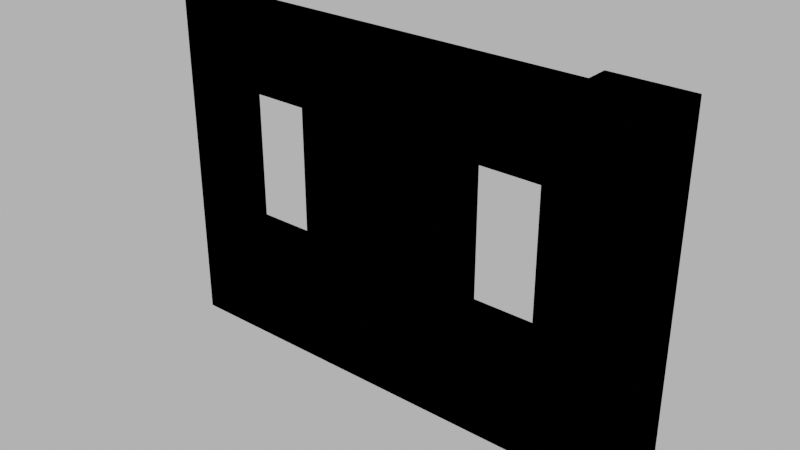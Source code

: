 # Source: 002_wall_windows_002.blend  (saved by Blender 4.1.24; exported with 4.5.12 LTS)
import bpy
from mathutils import Matrix  # noqa: F401  (used for matrix-valued properties, if any)

bpy.ops.wm.read_factory_settings(use_empty=True)
scene = bpy.context.scene
scene.name = 'Scene'

# ---- images (referenced by path relative to the original .blend; pixels are not part of the script)
import os
ASSET_DIR = os.environ.get("B2B_ASSET_DIR", "")  # directory of the original .blend (textures are referenced by path, not embedded)
HERE = os.path.dirname(os.path.abspath(__file__))  # packed textures are extracted next to this script under _unpacked/

def load_image(name, relpath, width, height, colorspace="sRGB"):
    """Load a texture the original file referenced (path relative to the .blend, or extracted next to this script)."""
    p = next((c for c in (os.path.join(HERE, relpath), os.path.join(ASSET_DIR, relpath)) if relpath and os.path.exists(c)), "")
    if p:
        img = bpy.data.images.load(p, check_existing=True)
        img.name = name
    else:  # same state as the original file: an image datablock whose file is absent (Cycles renders it pink)
        img = bpy.data.images.new(name, width, height)
        img.source = "FILE"
        img.filepath = "//" + (relpath or name)
    img.colorspace_settings.name = colorspace
    return img
img_concrete043b_1k_jpg_color_jpg = load_image('Concrete043B_1K-JPG_Color.jpg', 'Concrete043B_1K-JPG_Color.jpg', 1024, 1024, 'sRGB')
img_concrete043b_1k_jpg_metalness_jpg = load_image('Concrete043B_1K-JPG_Metalness.jpg', 'Concrete043B_1K-JPG_Metalness.jpg', 1024, 1024, 'Non-Color')
img_concrete043b_1k_jpg_roughness_jpg = load_image('Concrete043B_1K-JPG_Roughness.jpg', 'Concrete043B_1K-JPG_Roughness.jpg', 1024, 1024, 'Non-Color')
img_concrete043b_1k_jpg_normalgl_jpg = load_image('Concrete043B_1K-JPG_NormalGL.jpg', 'Concrete043B_1K-JPG_NormalGL.jpg', 1024, 1024, 'Non-Color')

# ---- materials (node trees are filled in below, after node groups)
mat_concrete = bpy.data.materials.new('Concrete')
mat_concrete.use_transparent_shadow = False

# ---- material node trees
mat_concrete.use_nodes = True; mat_concrete.node_tree.nodes.clear()
_N = mat_concrete.node_tree.nodes; _L = mat_concrete.node_tree.links
n0 = _N.new('NodeFrame'); n0.name = 'Frame'; n0.location = (-1270, 340)
n0.label = 'Mapping'
n0.width = 400
n1 = _N.new('NodeFrame'); n1.name = 'Frame.001'; n1.location = (-628, 540)
n1.label = 'Textures'
n1.width = 358
n2 = _N.new('ShaderNodeOutputMaterial'); n2.name = 'Material Output'; n2.location = (300, 300)
n3 = _N.new('ShaderNodeBsdfPrincipled'); n3.name = 'Principled BSDF'; n3.location = (10, 300)
n3.distribution = 'GGX'
n3.subsurface_method = 'RANDOM_WALK_SKIN'
n3.inputs[3].default_value = 1.45
n3.inputs[27].default_value = (0.0, 0.0, 0.0, 1.0)
n3.inputs[28].default_value = 1.0
n4 = _N.new('ShaderNodeTexImage'); n4.name = 'Image Texture'; n4.location = (88, -40)
n4.label = 'Base Color'
n4.image = img_concrete043b_1k_jpg_color_jpg
n5 = _N.new('ShaderNodeTexImage'); n5.name = 'Image Texture.001'; n5.location = (88, -320)
n5.label = 'Metallic'
n5.image = img_concrete043b_1k_jpg_metalness_jpg
n6 = _N.new('ShaderNodeTexImage'); n6.name = 'Image Texture.002'; n6.location = (88, -600)
n6.label = 'Roughness'
n6.image = img_concrete043b_1k_jpg_roughness_jpg
n7 = _N.new('ShaderNodeTexImage'); n7.name = 'Image Texture.003'; n7.location = (88, -880)
n7.label = 'Normal'
n7.image = img_concrete043b_1k_jpg_normalgl_jpg
n8 = _N.new('ShaderNodeNormalMap'); n8.name = 'Normal Map'; n8.location = (-240, -340)
n9 = _N.new('ShaderNodeMapping'); n9.name = 'Mapping'; n9.location = (230, -40)
n10 = _N.new('NodeReroute'); n10.name = 'Reroute'; n10.location = (38, -596)
n10.width = 16
n10.socket_idname = 'NodeSocketVector'
n11 = _N.new('ShaderNodeTexCoord'); n11.name = 'Texture Coordinate'; n11.location = (30, -40)
n12 = _N.new('ShaderNodeValue'); n12.name = 'Value'; n12.location = (45, -324)
n12.outputs[0].default_value = 1.0
n4.parent = n1
n5.parent = n1
n6.parent = n1
n7.parent = n1
n9.parent = n0
n10.parent = n1
n11.parent = n0
n12.parent = n0
_L.new(n3.outputs[0], n2.inputs[0])
_L.new(n4.outputs[0], n3.inputs[0])
_L.new(n5.outputs[0], n3.inputs[1])
_L.new(n6.outputs[0], n3.inputs[2])
_L.new(n7.outputs[0], n8.inputs[1])
_L.new(n8.outputs[0], n3.inputs[5])
_L.new(n10.outputs[0], n4.inputs[0])
_L.new(n10.outputs[0], n5.inputs[0])
_L.new(n10.outputs[0], n6.inputs[0])
_L.new(n10.outputs[0], n7.inputs[0])
_L.new(n9.outputs[0], n10.inputs[0])
_L.new(n11.outputs[2], n9.inputs[0])
_L.new(n12.outputs[0], n9.inputs[3])
n2.is_active_output = True

# ---- world
world_world = bpy.data.worlds.new('World'); scene.world = world_world
world_world.use_nodes = True; world_world.node_tree.nodes.clear()
_N = world_world.node_tree.nodes; _L = world_world.node_tree.links
n0 = _N.new('ShaderNodeOutputWorld'); n0.name = 'World Output'; n0.location = (300, 300)
n1 = _N.new('ShaderNodeBackground'); n1.name = 'Background'; n1.location = (10, 300)
n1.inputs[0].default_value = (0.05088, 0.05088, 0.05088, 1.0)
n1.inputs[1].default_value = 10.0
_L.new(n1.outputs[0], n0.inputs[0])
n0.is_active_output = True
world_world.color = (0.05088, 0.05088, 0.05088)
world_world.use_sun_shadow = False
world_world.sun_shadow_jitter_overblur = 0.0

# ---- meshes
me_cube_001 = bpy.data.meshes.new('Cube.001')
me_cube_001.from_pydata([(-4.0, -0.15, 0.0), (-4.0, -0.15, 3.0), (-4.0, 0.15, 0.0), (-4.0, 0.15, 3.0), (0.0, -0.15, 0.0), (0.0, -0.15, 3.0), (0.0, 0.15, 0.0), (0.0, 0.15, 3.0), (-0.35, -0.35, 0.0), (-0.35, -0.35, 3.0), (-0.35, 0.35, 0.0), (-0.35, 0.35, 3.0), (0.35, -0.35, 0.0), (0.35, -0.35, 3.0), (0.35, 0.35, 0.0), (0.35, 0.35, 3.0), (-4.0, -0.15, 1.0), (-4.0, -0.15, 2.3), (-4.0, 0.15, 2.3), (-4.0, 0.15, 1.0), (0.0, 0.15, 2.3), (0.0, 0.15, 1.0), (0.0, -0.15, 2.3), (0.0, -0.15, 1.0), (-0.4, 0.15, 0.0), (-1.2, 0.15, 0.0), (-1.5, 0.15, 0.0), (-2.4, 0.15, 0.0), (-2.7, 0.15, 0.0), (-3.5, 0.15, 0.0), (-3.5, 0.15, 3.0), (-2.7, 0.15, 3.0), (-2.4, 0.15, 3.0), (-1.5, 0.15, 3.0), (-1.2, 0.15, 3.0), (-0.4, 0.15, 3.0), (-3.5, -0.15, 0.0), (-2.7, -0.15, 0.0), (-2.4, -0.15, 0.0), (-1.5, -0.15, 0.0), (-1.2, -0.15, 0.0), (-0.4, -0.15, 0.0), (-0.4, -0.15, 3.0), (-1.2, -0.15, 3.0), (-1.5, -0.15, 3.0), (-2.4, -0.15, 3.0), (-2.7, -0.15, 3.0), (-3.5, -0.15, 3.0), (-0.4, -0.15, 1.0), (-1.2, -0.15, 1.0), (-1.5, -0.15, 1.0), (-2.4, -0.15, 1.0), (-2.7, -0.15, 1.0), (-3.5, -0.15, 1.0), (-0.4, -0.15, 2.3), (-1.2, -0.15, 2.3), (-1.5, -0.15, 2.3), (-2.4, -0.15, 2.3), (-2.7, -0.15, 2.3), (-3.5, -0.15, 2.3), (-3.5, 0.15, 1.0), (-2.7, 0.15, 1.0), (-2.4, 0.15, 1.0), (-1.5, 0.15, 1.0), (-1.2, 0.15, 1.0), (-0.4, 0.15, 1.0), (-3.5, 0.15, 2.3), (-2.7, 0.15, 2.3), (-2.4, 0.15, 2.3), (-1.5, 0.15, 2.3), (-1.2, 0.15, 2.3), (-0.4, 0.15, 2.3)], [], [(17, 1, 3, 18), (71, 35, 7, 20), (20, 7, 5, 22), (59, 47, 1, 17), (24, 6, 4, 41), (30, 3, 1, 47), (8, 9, 11, 10), (10, 11, 15, 14), (14, 15, 13, 12), (12, 13, 9, 8), (10, 14, 12, 8), (15, 11, 9, 13), (36, 53, 16, 0), (53, 59, 17, 16), (6, 21, 23, 4), (21, 20, 22, 23), (24, 65, 21, 6), (65, 71, 20, 21), (0, 16, 19, 2), (16, 17, 18, 19), (19, 18, 66, 60), (61, 67, 68, 62), (63, 69, 70, 64), (2, 19, 60, 29), (29, 60, 61, 28), (28, 61, 62, 27), (27, 62, 63, 26), (26, 63, 64, 25), (25, 64, 65, 24), (23, 22, 54, 48), (49, 55, 56, 50), (51, 57, 58, 52), (4, 23, 48, 41), (41, 48, 49, 40), (40, 49, 50, 39), (39, 50, 51, 38), (38, 51, 52, 37), (37, 52, 53, 36), (7, 35, 42, 5), (35, 34, 43, 42), (34, 33, 44, 43), (33, 32, 45, 44), (32, 31, 46, 45), (31, 30, 47, 46), (2, 29, 36, 0), (29, 28, 37, 36), (28, 27, 38, 37), (27, 26, 39, 38), (26, 25, 40, 39), (25, 24, 41, 40), (22, 5, 42, 54), (54, 42, 43, 55), (55, 43, 44, 56), (56, 44, 45, 57), (57, 45, 46, 58), (58, 46, 47, 59), (18, 3, 30, 66), (66, 30, 31, 67), (67, 31, 32, 68), (68, 32, 33, 69), (69, 33, 34, 70), (70, 34, 35, 71), (52, 61, 60, 53), (60, 66, 59, 53), (58, 59, 66, 67), (61, 52, 58, 67), (63, 62, 68, 69), (51, 50, 56, 57), (64, 70, 55, 49), (54, 55, 70, 71), (65, 48, 54, 71), (48, 65, 64, 49)])
_uv = me_cube_001.uv_layers.new(name='UVMap')
_uv.uv.foreach_set('vector', [-0.3497, 1.253, 0.07177, 1.253, 0.07177, 1.433, -0.3497, 1.433, 0.6739, -0.915, 0.2524, -0.915, 0.2524, -1.156, 0.6739, -1.156, -0.3497, -1.336, 0.07177, -1.336, 0.07177, -1.156, -0.3497, -1.156, -0.3497, 0.9516, 0.07177, 0.9516, 0.07177, 1.253, -0.3497, 1.253, 2.059, -0.915, 2.059, -1.156, 2.239, -1.156, 2.239, -0.915, 0.2524, 0.9516, 0.2524, 1.253, 0.07177, 1.253, 0.07177, 0.9516, 2.721, 2.698, 0.9147, 2.698, 0.9147, 2.276, 2.721, 2.276, 2.721, 2.276, 0.9147, 2.276, 0.9147, 1.855, 2.721, 1.855, 2.721, 1.855, 0.9147, 1.855, 0.9147, 1.433, 2.721, 1.433, -1.313, 1.855, 0.4932, 1.855, 0.4932, 2.276, -1.313, 2.276, -1.735, 2.276, -1.735, 1.855, -1.313, 1.855, -1.313, 2.276, 0.9147, 1.855, 0.9147, 2.276, 0.4932, 2.276, 0.4932, 1.855, -1.735, 0.9516, -1.132, 0.9516, -1.132, 1.253, -1.735, 1.253, -1.132, 0.9516, -0.3497, 0.9516, -0.3497, 1.253, -1.132, 1.253, -1.735, -1.336, -1.132, -1.336, -1.132, -1.156, -1.735, -1.156, -1.132, -1.336, -0.3497, -1.336, -0.3497, -1.156, -1.132, -1.156, 2.059, -0.915, 1.457, -0.915, 1.457, -1.156, 2.059, -1.156, 1.457, -0.915, 0.6739, -0.915, 0.6739, -1.156, 1.457, -1.156, -1.735, 1.253, -1.132, 1.253, -1.132, 1.433, -1.735, 1.433, -1.132, 1.253, -0.3497, 1.253, -0.3497, 1.433, -1.132, 1.433, 1.457, 1.253, 0.6739, 1.253, 0.6739, 0.9516, 1.457, 0.9516, 1.457, 0.4699, 0.6739, 0.4699, 0.6739, 0.2893, 1.457, 0.2893, 1.457, -0.2526, 0.6739, -0.2526, 0.6739, -0.4333, 1.457, -0.4333, 2.059, 1.253, 1.457, 1.253, 1.457, 0.9516, 2.059, 0.9516, 2.059, 0.9516, 1.457, 0.9516, 1.457, 0.4699, 2.059, 0.4699, 2.059, 0.4699, 1.457, 0.4699, 1.457, 0.2893, 2.059, 0.2893, 2.059, 0.2893, 1.457, 0.2893, 1.457, -0.2526, 2.059, -0.2526, 2.059, -0.2526, 1.457, -0.2526, 1.457, -0.4333, 2.059, -0.4333, 2.059, -0.4333, 1.457, -0.4333, 1.457, -0.915, 2.059, -0.915, -1.132, -1.156, -0.3497, -1.156, -0.3497, -0.915, -1.132, -0.915, -1.132, -0.4333, -0.3497, -0.4333, -0.3497, -0.2526, -1.132, -0.2526, -1.132, 0.2893, -0.3497, 0.2893, -0.3497, 0.4699, -1.132, 0.4699, -1.735, -1.156, -1.132, -1.156, -1.132, -0.915, -1.735, -0.915, -1.735, -0.915, -1.132, -0.915, -1.132, -0.4333, -1.735, -0.4333, -1.735, -0.4333, -1.132, -0.4333, -1.132, -0.2526, -1.735, -0.2526, -1.735, -0.2526, -1.132, -0.2526, -1.132, 0.2893, -1.735, 0.2893, -1.735, 0.2893, -1.132, 0.2893, -1.132, 0.4699, -1.735, 0.4699, -1.735, 0.4699, -1.132, 0.4699, -1.132, 0.9516, -1.735, 0.9516, 0.2524, -1.156, 0.2524, -0.915, 0.07177, -0.915, 0.07177, -1.156, 0.2524, -0.915, 0.2524, -0.4333, 0.07177, -0.4333, 0.07177, -0.915, 0.2524, -0.4333, 0.2524, -0.2526, 0.07177, -0.2526, 0.07177, -0.4333, 0.2524, -0.2526, 0.2524, 0.2893, 0.07177, 0.2893, 0.07177, -0.2526, 0.2524, 0.2893, 0.2524, 0.4699, 0.07177, 0.4699, 0.07177, 0.2893, 0.2524, 0.4699, 0.2524, 0.9516, 0.07177, 0.9516, 0.07177, 0.4699, 2.059, 1.253, 2.059, 0.9516, 2.239, 0.9516, 2.239, 1.253, 2.059, 0.9516, 2.059, 0.4699, 2.239, 0.4699, 2.239, 0.9516, 2.059, 0.4699, 2.059, 0.2893, 2.239, 0.2893, 2.239, 0.4699, 2.059, 0.2893, 2.059, -0.2526, 2.239, -0.2526, 2.239, 0.2893, 2.059, -0.2526, 2.059, -0.4333, 2.239, -0.4333, 2.239, -0.2526, 2.059, -0.4333, 2.059, -0.915, 2.239, -0.915, 2.239, -0.4333, -0.3497, -1.156, 0.07177, -1.156, 0.07177, -0.915, -0.3497, -0.915, -0.3497, -0.915, 0.07177, -0.915, 0.07177, -0.4333, -0.3497, -0.4333, -0.3497, -0.4333, 0.07177, -0.4333, 0.07177, -0.2526, -0.3497, -0.2526, -0.3497, -0.2526, 0.07177, -0.2526, 0.07177, 0.2893, -0.3497, 0.2893, -0.3497, 0.2893, 0.07177, 0.2893, 0.07177, 0.4699, -0.3497, 0.4699, -0.3497, 0.4699, 0.07177, 0.4699, 0.07177, 0.9516, -0.3497, 0.9516, 0.6739, 1.253, 0.2524, 1.253, 0.2524, 0.9516, 0.6739, 0.9516, 0.6739, 0.9516, 0.2524, 0.9516, 0.2524, 0.4699, 0.6739, 0.4699, 0.6739, 0.4699, 0.2524, 0.4699, 0.2524, 0.2893, 0.6739, 0.2893, 0.6739, 0.2893, 0.2524, 0.2893, 0.2524, -0.2526, 0.6739, -0.2526, 0.6739, -0.2526, 0.2524, -0.2526, 0.2524, -0.4333, 0.6739, -0.4333, 0.6739, -0.4333, 0.2524, -0.4333, 0.2524, -0.915, 0.6739, -0.915, -1.253, -1.517, -1.253, -1.698, -0.7712, -1.698, -0.7712, -1.517, 0.7943, -1.517, 1.577, -1.517, 1.577, -1.336, 0.7943, -1.336, -0.9518, -1.517, -0.4701, -1.517, -0.4701, -1.336, -0.9518, -1.336, -1.735, -1.336, -1.735, -1.517, -0.9518, -1.517, -0.9518, -1.336, 1.457, -0.2526, 1.457, 0.2893, 0.6739, 0.2893, 0.6739, -0.2526, -1.132, 0.2893, -1.132, -0.2526, -0.3497, -0.2526, -0.3497, 0.2893, 1.577, -1.517, 2.36, -1.517, 2.36, -1.336, 1.577, -1.336, 0.3126, -1.517, 0.7943, -1.517, 0.7943, -1.336, 0.3126, -1.336, -0.4701, -1.336, -0.4701, -1.517, 0.3126, -1.517, 0.3126, -1.336, -1.735, -1.517, -1.735, -1.698, -1.253, -1.698, -1.253, -1.517])
me_cube_001.materials.append(mat_concrete)
me_cube_001.update()
me_cube_013 = bpy.data.meshes.new('Cube.013')
me_cube_013.from_pydata([(-4.0, -0.15, 0.0), (-4.0, -0.15, 3.0), (-4.0, 0.15, 0.0), (-4.0, 0.15, 3.0), (0.0, -0.15, 0.0), (0.0, -0.15, 3.0), (0.0, 0.15, 0.0), (0.0, 0.15, 3.0), (-0.35, -0.35, 0.0), (-0.35, -0.35, 3.0), (-0.35, 0.35, 0.0), (-0.35, 0.35, 3.0), (0.35, -0.35, 0.0), (0.35, -0.35, 3.0), (0.35, 0.35, 0.0), (0.35, 0.35, 3.0), (-4.0, -0.15, 1.0), (-4.0, -0.15, 2.3), (-4.0, 0.15, 2.3), (-4.0, 0.15, 1.0), (0.0, 0.15, 2.3), (0.0, 0.15, 1.0), (0.0, -0.15, 2.3), (0.0, -0.15, 1.0), (-0.4, 0.15, 0.0), (-1.2, 0.15, 0.0), (-1.5, 0.15, 0.0), (-2.4, 0.15, 0.0), (-2.7, 0.15, 0.0), (-3.5, 0.15, 0.0), (-3.5, 0.15, 3.0), (-2.7, 0.15, 3.0), (-2.4, 0.15, 3.0), (-1.5, 0.15, 3.0), (-1.2, 0.15, 3.0), (-0.4, 0.15, 3.0), (-3.5, -0.15, 0.0), (-2.7, -0.15, 0.0), (-2.4, -0.15, 0.0), (-1.5, -0.15, 0.0), (-1.2, -0.15, 0.0), (-0.4, -0.15, 0.0), (-0.4, -0.15, 3.0), (-1.2, -0.15, 3.0), (-1.5, -0.15, 3.0), (-2.4, -0.15, 3.0), (-2.7, -0.15, 3.0), (-3.5, -0.15, 3.0), (-0.4, -0.15, 1.0), (-1.2, -0.15, 1.0), (-1.5, -0.15, 1.0), (-2.4, -0.15, 1.0), (-2.7, -0.15, 1.0), (-3.5, -0.15, 1.0), (-0.4, -0.15, 2.3), (-1.2, -0.15, 2.3), (-1.5, -0.15, 2.3), (-2.4, -0.15, 2.3), (-2.7, -0.15, 2.3), (-3.5, -0.15, 2.3), (-3.5, 0.15, 1.0), (-2.7, 0.15, 1.0), (-2.4, 0.15, 1.0), (-1.5, 0.15, 1.0), (-1.2, 0.15, 1.0), (-0.4, 0.15, 1.0), (-3.5, 0.15, 2.3), (-2.7, 0.15, 2.3), (-2.4, 0.15, 2.3), (-1.5, 0.15, 2.3), (-1.2, 0.15, 2.3), (-0.4, 0.15, 2.3)], [], [(17, 1, 3, 18), (71, 35, 7, 20), (20, 7, 5, 22), (59, 47, 1, 17), (24, 6, 4, 41), (30, 3, 1, 47), (8, 9, 11, 10), (10, 11, 15, 14), (14, 15, 13, 12), (12, 13, 9, 8), (10, 14, 12, 8), (15, 11, 9, 13), (36, 53, 16, 0), (53, 59, 17, 16), (6, 21, 23, 4), (21, 20, 22, 23), (24, 65, 21, 6), (65, 71, 20, 21), (0, 16, 19, 2), (16, 17, 18, 19), (19, 18, 66, 60), (61, 67, 68, 62), (63, 69, 70, 64), (2, 19, 60, 29), (29, 60, 61, 28), (28, 61, 62, 27), (27, 62, 63, 26), (26, 63, 64, 25), (25, 64, 65, 24), (23, 22, 54, 48), (49, 55, 56, 50), (51, 57, 58, 52), (4, 23, 48, 41), (41, 48, 49, 40), (40, 49, 50, 39), (39, 50, 51, 38), (38, 51, 52, 37), (37, 52, 53, 36), (7, 35, 42, 5), (35, 34, 43, 42), (34, 33, 44, 43), (33, 32, 45, 44), (32, 31, 46, 45), (31, 30, 47, 46), (2, 29, 36, 0), (29, 28, 37, 36), (28, 27, 38, 37), (27, 26, 39, 38), (26, 25, 40, 39), (25, 24, 41, 40), (22, 5, 42, 54), (54, 42, 43, 55), (55, 43, 44, 56), (56, 44, 45, 57), (57, 45, 46, 58), (58, 46, 47, 59), (18, 3, 30, 66), (66, 30, 31, 67), (67, 31, 32, 68), (68, 32, 33, 69), (69, 33, 34, 70), (70, 34, 35, 71), (52, 61, 60, 53), (60, 66, 59, 53), (58, 59, 66, 67), (61, 52, 58, 67), (63, 62, 68, 69), (51, 50, 56, 57), (64, 70, 55, 49), (54, 55, 70, 71), (65, 48, 54, 71), (48, 65, 64, 49)])
_uv = me_cube_013.uv_layers.new(name='UVMap')
_uv.uv.foreach_set('vector', [0.9565, 0.1014, 0.9565, 0.0, 1.0, 0.0, 1.0, 0.1014, 0.1014, 0.05797, 2.534e-09, 0.05797, 0.0, 0.0, 0.1014, -4.434e-09, 0.9565, 0.5362, 0.9565, 0.4348, 1.0, 0.4348, 1.0, 0.5362, 0.5362, 0.07246, 0.4348, 0.07246, 0.4348, 1.555e-08, 0.5362, 1.111e-08, 0.913, 0.5217, 0.913, 0.5797, 0.8696, 0.5797, 0.8696, 0.5217, 0.9565, 0.5072, 0.9565, 0.5797, 0.913, 0.5797, 0.913, 0.5072, 0.2046, 0.6818, 0.2046, 0.1753, 0.3227, 0.1753, 0.3227, 0.6818, 0.4409, 0.6818, 0.4409, 0.1753, 0.5591, 0.1753, 0.5591, 0.6818, 0.3227, 0.6818, 0.3227, 0.1753, 0.4409, 0.1753, 0.4409, 0.6818, 0.5591, 0.6818, 0.5591, 0.1753, 0.6773, 0.1753, 0.6773, 0.6818, 0.7954, 0.2935, 0.6773, 0.2935, 0.6773, 0.1753, 0.7954, 0.1753, 0.7954, 0.4117, 0.6773, 0.4117, 0.6773, 0.2935, 0.7954, 0.2935, 0.8696, 0.07246, 0.7246, 0.07246, 0.7246, 2.878e-09, 0.8696, -3.456e-09, 0.7246, 0.07246, 0.5362, 0.07246, 0.5362, 1.111e-08, 0.7246, 2.878e-09, 0.9565, 0.8696, 0.9565, 0.7246, 1.0, 0.7246, 1.0, 0.8696, 0.9565, 0.7246, 0.9565, 0.5362, 1.0, 0.5362, 1.0, 0.7246, 0.4348, 0.05797, 0.2899, 0.05797, 0.2899, -1.267e-08, 0.4348, -1.9e-08, 0.2899, 0.05797, 0.1014, 0.05797, 0.1014, -4.434e-09, 0.2899, -1.267e-08, 0.9565, 0.4348, 0.9565, 0.2899, 1.0, 0.2899, 1.0, 0.4348, 0.9565, 0.2899, 0.9565, 0.1014, 1.0, 0.1014, 1.0, 0.2899, 0.2899, 0.5797, 0.1014, 0.5797, 0.1014, 0.5072, 0.2899, 0.5072, 0.2899, 0.3913, 0.1014, 0.3913, 0.1014, 0.3478, 0.2899, 0.3478, 0.2899, 0.2174, 0.1014, 0.2174, 0.1014, 0.1739, 0.2899, 0.1739, 0.4348, 0.5797, 0.2899, 0.5797, 0.2899, 0.5072, 0.4348, 0.5072, 0.4348, 0.5072, 0.2899, 0.5072, 0.2899, 0.3913, 0.4348, 0.3913, 0.4348, 0.3913, 0.2899, 0.3913, 0.2899, 0.3478, 0.4348, 0.3478, 0.4348, 0.3478, 0.2899, 0.3478, 0.2899, 0.2174, 0.4348, 0.2174, 0.4348, 0.2174, 0.2899, 0.2174, 0.2899, 0.1739, 0.4348, 0.1739, 0.4348, 0.1739, 0.2899, 0.1739, 0.2899, 0.05797, 0.4348, 0.05797, 0.7246, 0.5797, 0.5362, 0.5797, 0.5362, 0.5217, 0.7246, 0.5217, 0.7246, 0.4058, 0.5362, 0.4058, 0.5362, 0.3623, 0.7246, 0.3623, 0.7246, 0.2319, 0.5362, 0.2319, 0.5362, 0.1884, 0.7246, 0.1884, 0.8696, 0.5797, 0.7246, 0.5797, 0.7246, 0.5217, 0.8696, 0.5217, 0.8696, 0.5217, 0.7246, 0.5217, 0.7246, 0.4058, 0.8696, 0.4058, 0.8696, 0.4058, 0.7246, 0.4058, 0.7246, 0.3623, 0.8696, 0.3623, 0.8696, 0.3623, 0.7246, 0.3623, 0.7246, 0.2319, 0.8696, 0.2319, 0.8696, 0.2319, 0.7246, 0.2319, 0.7246, 0.1884, 0.8696, 0.1884, 0.8696, 0.1884, 0.7246, 0.1884, 0.7246, 0.07246, 0.8696, 0.07246, 0.9565, -7.257e-09, 0.9565, 0.05797, 0.913, 0.05797, 0.913, -5.357e-09, 0.9565, 0.05797, 0.9565, 0.1739, 0.913, 0.1739, 0.913, 0.05797, 0.9565, 0.1739, 0.9565, 0.2174, 0.913, 0.2174, 0.913, 0.1739, 0.9565, 0.2174, 0.9565, 0.3478, 0.913, 0.3478, 0.913, 0.2174, 0.9565, 0.3478, 0.9565, 0.3913, 0.913, 0.3913, 0.913, 0.3478, 0.9565, 0.3913, 0.9565, 0.5072, 0.913, 0.5072, 0.913, 0.3913, 0.913, -5.357e-09, 0.913, 0.07246, 0.8696, 0.07246, 0.8696, -3.456e-09, 0.913, 0.07246, 0.913, 0.1884, 0.8696, 0.1884, 0.8696, 0.07246, 0.913, 0.1884, 0.913, 0.2319, 0.8696, 0.2319, 0.8696, 0.1884, 0.913, 0.2319, 0.913, 0.3623, 0.8696, 0.3623, 0.8696, 0.2319, 0.913, 0.3623, 0.913, 0.4058, 0.8696, 0.4058, 0.8696, 0.3623, 0.913, 0.4058, 0.913, 0.5217, 0.8696, 0.5217, 0.8696, 0.4058, 0.5362, 0.5797, 0.4348, 0.5797, 0.4348, 0.5217, 0.5362, 0.5217, 0.5362, 0.5217, 0.4348, 0.5217, 0.4348, 0.4058, 0.5362, 0.4058, 0.5362, 0.4058, 0.4348, 0.4058, 0.4348, 0.3623, 0.5362, 0.3623, 0.5362, 0.3623, 0.4348, 0.3623, 0.4348, 0.2319, 0.5362, 0.2319, 0.5362, 0.2319, 0.4348, 0.2319, 0.4348, 0.1884, 0.5362, 0.1884, 0.5362, 0.1884, 0.4348, 0.1884, 0.4348, 0.07246, 0.5362, 0.07246, 0.1014, 0.5797, 2.534e-08, 0.5797, 2.217e-08, 0.5072, 0.1014, 0.5072, 0.1014, 0.5072, 2.217e-08, 0.5072, 1.71e-08, 0.3913, 0.1014, 0.3913, 0.1014, 0.3913, 1.71e-08, 0.3913, 1.52e-08, 0.3478, 0.1014, 0.3478, 0.1014, 0.3478, 1.52e-08, 0.3478, 9.502e-09, 0.2174, 0.1014, 0.2174, 0.1014, 0.2174, 9.502e-09, 0.2174, 7.602e-09, 0.1739, 0.1014, 0.1739, 0.1014, 0.1739, 7.602e-09, 0.1739, 2.534e-09, 0.05797, 0.1014, 0.05797, 0.2609, 0.5797, 0.3043, 0.5797, 0.3043, 0.6957, 0.2609, 0.6957, 0.0, 0.7681, 0.0, 0.5797, 0.04348, 0.5797, 0.04348, 0.7681, 0.3043, 0.6957, 0.3043, 0.5797, 0.3478, 0.5797, 0.3478, 0.6957, 0.08696, 0.7681, 0.04348, 0.7681, 0.04348, 0.5797, 0.08696, 0.5797, 0.2899, 0.2174, 0.2899, 0.3478, 0.1014, 0.3478, 0.1014, 0.2174, 0.7246, 0.2319, 0.7246, 0.3623, 0.5362, 0.3623, 0.5362, 0.2319, 0.08696, 0.7681, 0.08696, 0.5797, 0.1304, 0.5797, 0.1304, 0.7681, 0.1739, 0.6957, 0.1739, 0.5797, 0.2174, 0.5797, 0.2174, 0.6957, 0.1739, 0.7681, 0.1304, 0.7681, 0.1304, 0.5797, 0.1739, 0.5797, 0.2174, 0.5797, 0.2609, 0.5797, 0.2609, 0.6957, 0.2174, 0.6957])
me_cube_013.update()

# ---- objects
ob_002_wall_windows_002 = bpy.data.objects.new('002_wall_windows_002', me_cube_001)
ob_002_wall_windows_002__colonly = bpy.data.objects.new('002_wall_windows_002 -colonly', me_cube_013)

# ---- transforms, parenting, visibility, modifiers, constraints
ob_002_wall_windows_002.location = (0.0, 0.0, 0.0)
ob_002_wall_windows_002__colonly.parent = ob_002_wall_windows_002
ob_002_wall_windows_002__colonly.location = (0.0, 0.0, 0.0)
ob_002_wall_windows_002__colonly.display_type = 'WIRE'

# ---- collection membership
scene.collection.objects.link(ob_002_wall_windows_002)
scene.collection.objects.link(ob_002_wall_windows_002__colonly)

# ---- scene / render settings (as saved in the file)
scene.frame_start = 1; scene.frame_end = 250; scene.frame_set(1)
scene.render.engine = 'BLENDER_EEVEE_NEXT'
scene.cycles.sampling_pattern = 'TABULATED_SOBOL'
scene.eevee.ray_tracing_options.trace_max_roughness = 0.0
scene.view_settings.view_transform = 'Filmic'
bpy.context.view_layer.update()

# ---- added for rendering (the .blend has no active camera): camera
cam_auto = bpy.data.cameras.new('AutoCamera')
cam_auto.lens = 50.0
cam_auto.sensor_width = 36.0
cam_auto.clip_end = 1000.0
ob_auto_camera = bpy.data.objects.new('AutoCamera', cam_auto)
scene.collection.objects.link(ob_auto_camera)
ob_auto_camera.location = (3.10676, -5.91811, 5.44541)
ob_auto_camera.rotation_euler = (1.09748, -7.21219e-08, 0.694738)
scene.camera = ob_auto_camera
bpy.context.view_layer.update()
